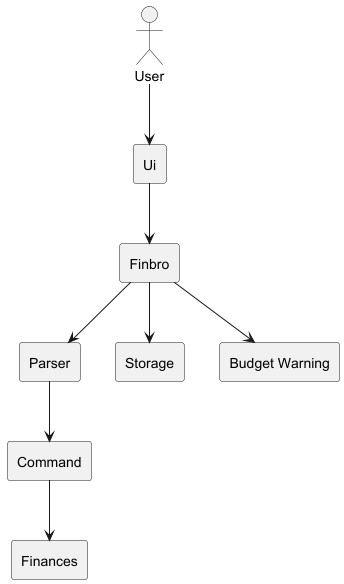

The diagram above was rendered by PlantUML. Its source (embedded in the PNG):
@startuml

actor User

rectangle "Ui" as Ui
rectangle "Finbro" as Finbro
rectangle "Parser" as Parser
rectangle "Command" as Command
rectangle "Storage" as Storage
rectangle "Finances" as Finances
rectangle "Budget Warning" as BW

User --> Ui
Ui --> Finbro
Finbro --> BW
Finbro --> Storage
Finbro --> Parser
Parser --> Command
Command --> Finances

@enduml